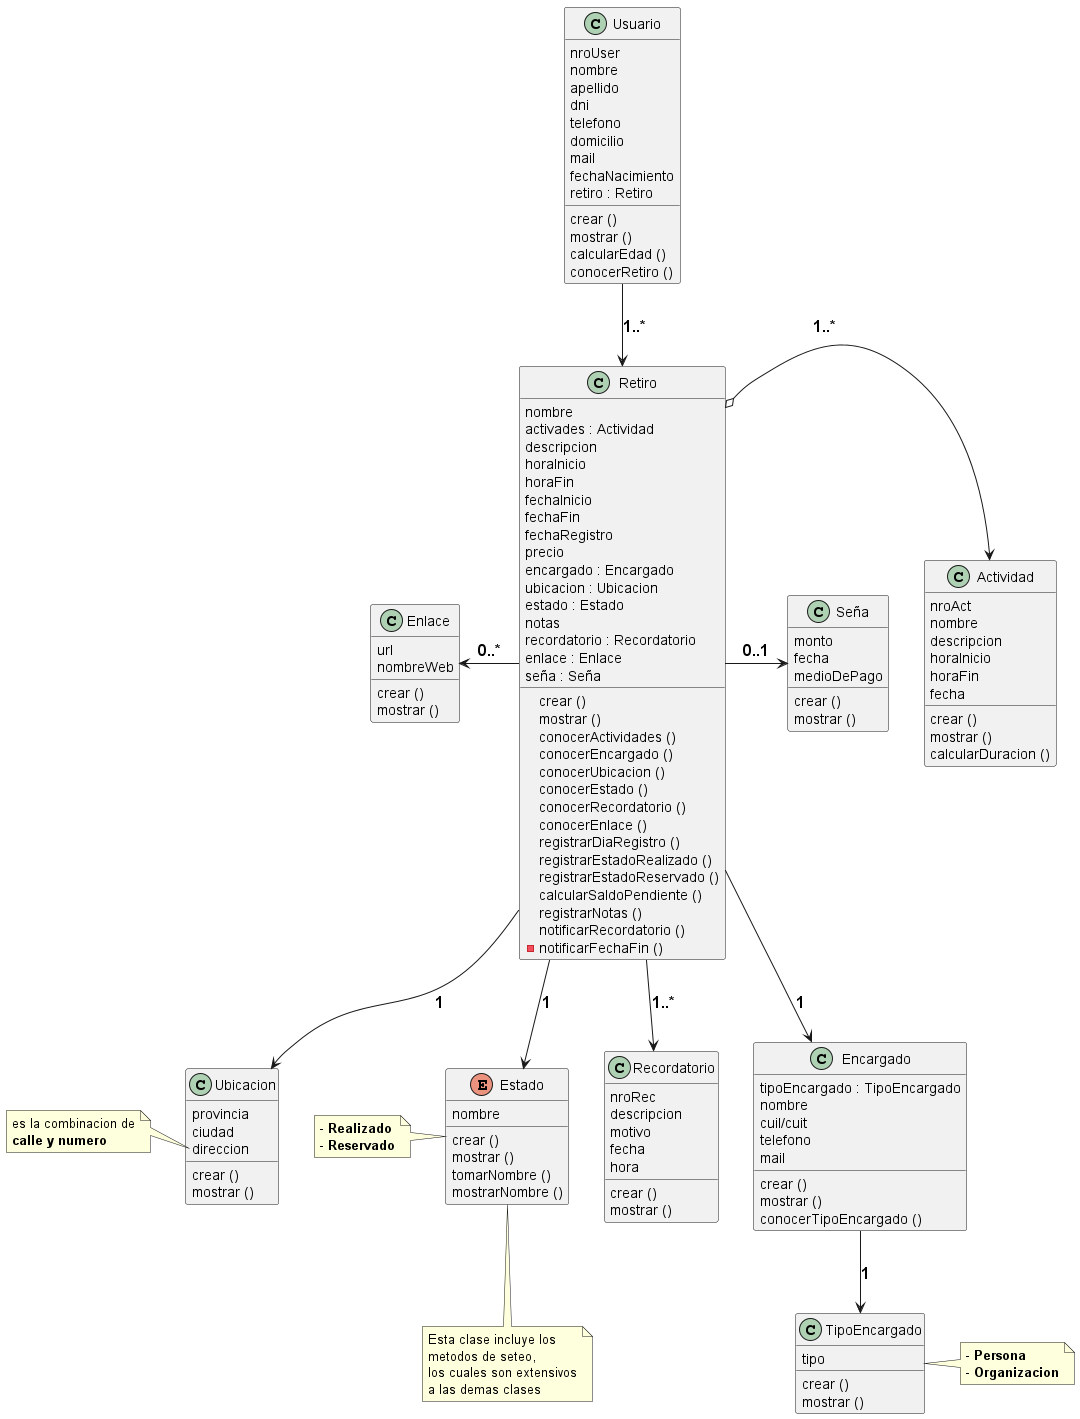

The diagram above was rendered by PlantUML. Its source (embedded in the PNG):
@startuml diagrama de clases TPI.V1
' DEFINICION DE CLASES
' skinparam classAttributeFontSize 18

class Usuario {
    nroUser
    nombre
    apellido
    dni
    telefono
    domicilio
    mail
    fechaNacimiento
    retiro : Retiro
    crear ()
    mostrar ()
    calcularEdad ()
    conocerRetiro ()
}
class Retiro {
    nombre
    activades : Actividad
    descripcion
    horaInicio
    horaFin
    fechaInicio
    fechaFin
    fechaRegistro
    precio
    encargado : Encargado
    ubicacion : Ubicacion
    estado : Estado
    notas
    recordatorio : Recordatorio
    enlace : Enlace
    seña : Seña
    crear ()
    mostrar ()
    conocerActividades ()
    conocerEncargado ()
    conocerUbicacion ()
    conocerEstado ()
    conocerRecordatorio ()
    conocerEnlace ()
    registrarDiaRegistro ()
    registrarEstadoRealizado ()
    registrarEstadoReservado ()
    calcularSaldoPendiente ()
    registrarNotas ()
    notificarRecordatorio ()
    - notificarFechaFin ()
}
class Actividad {
    nroAct
    nombre
    descripcion
    horaInicio
    horaFin
    fecha 
    crear ()
    mostrar ()
    calcularDuracion ()
}

class Ubicacion {
    provincia
    ciudad
    direccion
    crear ()
    mostrar ()
}

enum Estado {
    nombre
    crear ()
    mostrar ()
    tomarNombre ()
    mostrarNombre ()
}

class Recordatorio {
    nroRec
    descripcion
    motivo
    fecha
    hora
    crear ()
    mostrar ()
}

class Enlace {
    url
    nombreWeb
    crear ()
    mostrar ()
}

class Encargado {
    tipoEncargado : TipoEncargado
    nombre
    cuil/cuit
    telefono
    mail
    crear ()
    mostrar ()
    conocerTipoEncargado ()
}

class TipoEncargado {
    tipo
    crear ()
    mostrar ()
}

class Seña {
    monto
    fecha
    medioDePago
    crear ()
    mostrar ()
}

' NOTAS CON  POSICIONAMIENTO
note left of Ubicacion::direccion
    es la combinacion de
    <b>calle y numero</b>
end note
note right of TipoEncargado
    - <b>Persona</b>
    - <b>Organizacion</b>
end note
note left of Estado
    - <b>Realizado</b>
    - <b>Reservado</b>
end note

' NOTAS CON ALIAS
note "Esta clase incluye los\nmetodos de seteo,\nlos cuales son extensivos\na las demas clases" as N1

' RELACIONES 
Usuario --> Retiro : <size: 16><b>1..*</b></size>
Retiro o-> Actividad : <size: 16><b>1..*</b></size>
Retiro -down-> Ubicacion : <size: 16><b>1</b></size>
Retiro -down-> Estado : <size: 16><b>1</b></size>
Estado .down. N1
Retiro -down-> Encargado : <size: 16><b>1</b></size>
Encargado -down-> TipoEncargado : <size: 16><b>1</b></size>
Retiro --> Recordatorio : <size: 16><b>1..*</b></size>
Retiro -left-> Enlace : <size: 16><b>0..*</b></size>
Retiro -right-> Seña : <size: 16><b>0..1</b></size>

@enduml